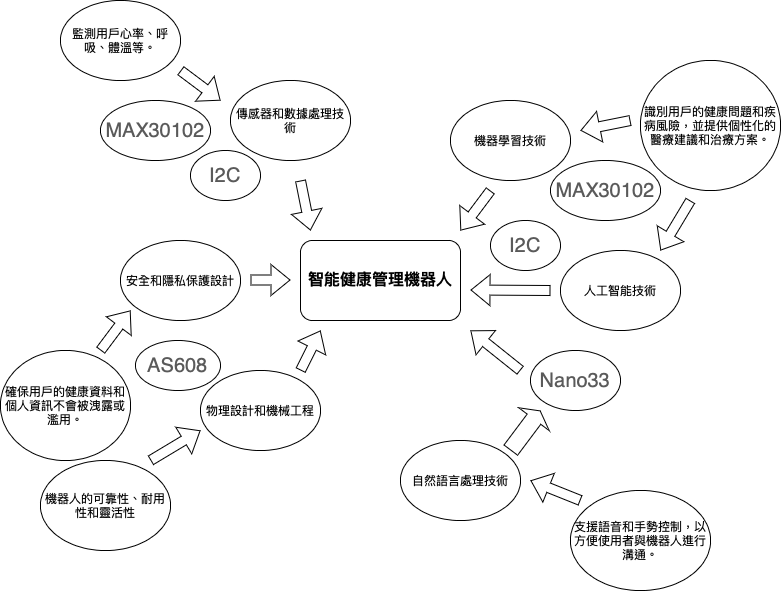

The diagram above was exported from draw.io. Its source (the exported page's mxGraphModel, read from the mxfile embedded in the PNG):
<mxGraphModel dx="954" dy="647" grid="1" gridSize="10" guides="1" tooltips="1" connect="1" arrows="1" fold="1" page="1" pageScale="1" pageWidth="827" pageHeight="1169" math="0" shadow="0">
  <root>
    <mxCell id="0" />
    <mxCell id="1" parent="0" />
    <mxCell id="1rNpzOaQQEq8rPenJiJS-1" value="自然語言處理技術" style="ellipse;whiteSpace=wrap;html=1;" parent="1" vertex="1">
      <mxGeometry x="420" y="480" width="120" height="80" as="geometry" />
    </mxCell>
    <mxCell id="1rNpzOaQQEq8rPenJiJS-2" value="物理設計和機械工程" style="ellipse;whiteSpace=wrap;html=1;" parent="1" vertex="1">
      <mxGeometry x="220" y="410" width="120" height="80" as="geometry" />
    </mxCell>
    <mxCell id="1rNpzOaQQEq8rPenJiJS-3" value="傳感器和數據處理技術" style="ellipse;whiteSpace=wrap;html=1;" parent="1" vertex="1">
      <mxGeometry x="250" y="120" width="120" height="80" as="geometry" />
    </mxCell>
    <mxCell id="1rNpzOaQQEq8rPenJiJS-4" value="機器學習技術" style="ellipse;whiteSpace=wrap;html=1;" parent="1" vertex="1">
      <mxGeometry x="470" y="140" width="120" height="80" as="geometry" />
    </mxCell>
    <mxCell id="1rNpzOaQQEq8rPenJiJS-5" value="安全和隱私保護設計" style="ellipse;whiteSpace=wrap;html=1;" parent="1" vertex="1">
      <mxGeometry x="140" y="280" width="120" height="80" as="geometry" />
    </mxCell>
    <mxCell id="1rNpzOaQQEq8rPenJiJS-6" value="人工智能技術" style="ellipse;whiteSpace=wrap;html=1;" parent="1" vertex="1">
      <mxGeometry x="580" y="290" width="120" height="80" as="geometry" />
    </mxCell>
    <mxCell id="1rNpzOaQQEq8rPenJiJS-7" value="&lt;b&gt;&lt;font style=&quot;font-size: 16px;&quot;&gt;智能健康管理機器人&lt;/font&gt;&lt;/b&gt;" style="rounded=1;whiteSpace=wrap;html=1;" parent="1" vertex="1">
      <mxGeometry x="320" y="280" width="160" height="80" as="geometry" />
    </mxCell>
    <mxCell id="1rNpzOaQQEq8rPenJiJS-10" value="識別用戶的健康問題和疾病風險，並提供個性化的醫療建議和治療方案。" style="ellipse;whiteSpace=wrap;html=1;" parent="1" vertex="1">
      <mxGeometry x="660" y="100" width="140" height="130" as="geometry" />
    </mxCell>
    <mxCell id="1rNpzOaQQEq8rPenJiJS-11" value="" style="shape=flexArrow;endArrow=classic;html=1;rounded=0;" parent="1" edge="1">
      <mxGeometry width="50" height="50" relative="1" as="geometry">
        <mxPoint x="510" y="230" as="sourcePoint" />
        <mxPoint x="480" y="270" as="targetPoint" />
      </mxGeometry>
    </mxCell>
    <mxCell id="1rNpzOaQQEq8rPenJiJS-12" value="" style="shape=flexArrow;endArrow=classic;html=1;rounded=0;" parent="1" edge="1">
      <mxGeometry width="50" height="50" relative="1" as="geometry">
        <mxPoint x="570" y="330" as="sourcePoint" />
        <mxPoint x="490" y="329.5" as="targetPoint" />
      </mxGeometry>
    </mxCell>
    <mxCell id="1rNpzOaQQEq8rPenJiJS-13" value="" style="shape=flexArrow;endArrow=classic;html=1;rounded=0;" parent="1" edge="1">
      <mxGeometry width="50" height="50" relative="1" as="geometry">
        <mxPoint x="650" y="160" as="sourcePoint" />
        <mxPoint x="600" y="170" as="targetPoint" />
      </mxGeometry>
    </mxCell>
    <mxCell id="1rNpzOaQQEq8rPenJiJS-14" value="" style="shape=flexArrow;endArrow=classic;html=1;rounded=0;" parent="1" edge="1">
      <mxGeometry width="50" height="50" relative="1" as="geometry">
        <mxPoint x="710" y="240" as="sourcePoint" />
        <mxPoint x="680" y="290" as="targetPoint" />
        <Array as="points" />
      </mxGeometry>
    </mxCell>
    <mxCell id="1rNpzOaQQEq8rPenJiJS-15" value="監測用戶心率、呼吸、體溫等。" style="ellipse;whiteSpace=wrap;html=1;" parent="1" vertex="1">
      <mxGeometry x="80" y="40" width="120" height="80" as="geometry" />
    </mxCell>
    <mxCell id="1rNpzOaQQEq8rPenJiJS-16" value="" style="shape=flexArrow;endArrow=classic;html=1;rounded=0;" parent="1" edge="1">
      <mxGeometry width="50" height="50" relative="1" as="geometry">
        <mxPoint x="200" y="110" as="sourcePoint" />
        <mxPoint x="240" y="140" as="targetPoint" />
      </mxGeometry>
    </mxCell>
    <mxCell id="1rNpzOaQQEq8rPenJiJS-18" value="" style="shape=flexArrow;endArrow=classic;html=1;rounded=0;" parent="1" edge="1">
      <mxGeometry width="50" height="50" relative="1" as="geometry">
        <mxPoint x="320" y="220" as="sourcePoint" />
        <mxPoint x="330" y="270" as="targetPoint" />
      </mxGeometry>
    </mxCell>
    <mxCell id="1rNpzOaQQEq8rPenJiJS-19" value="支援語音和手勢控制，以方便使用者與機器人進行溝通。" style="ellipse;whiteSpace=wrap;html=1;" parent="1" vertex="1">
      <mxGeometry x="590" y="530" width="140" height="100" as="geometry" />
    </mxCell>
    <mxCell id="1rNpzOaQQEq8rPenJiJS-20" value="" style="shape=flexArrow;endArrow=classic;html=1;rounded=0;" parent="1" edge="1">
      <mxGeometry width="50" height="50" relative="1" as="geometry">
        <mxPoint x="540" y="410" as="sourcePoint" />
        <mxPoint x="490" y="370" as="targetPoint" />
        <Array as="points" />
      </mxGeometry>
    </mxCell>
    <mxCell id="1rNpzOaQQEq8rPenJiJS-21" value="" style="shape=flexArrow;endArrow=classic;html=1;rounded=0;" parent="1" edge="1">
      <mxGeometry width="50" height="50" relative="1" as="geometry">
        <mxPoint x="600" y="540" as="sourcePoint" />
        <mxPoint x="550" y="520" as="targetPoint" />
        <Array as="points" />
      </mxGeometry>
    </mxCell>
    <mxCell id="1rNpzOaQQEq8rPenJiJS-22" value="機器人的可靠性、耐用性和靈活性" style="ellipse;whiteSpace=wrap;html=1;" parent="1" vertex="1">
      <mxGeometry x="60" y="500" width="130" height="90" as="geometry" />
    </mxCell>
    <mxCell id="1rNpzOaQQEq8rPenJiJS-23" value="" style="shape=flexArrow;endArrow=classic;html=1;rounded=0;" parent="1" edge="1">
      <mxGeometry width="50" height="50" relative="1" as="geometry">
        <mxPoint x="320" y="410" as="sourcePoint" />
        <mxPoint x="340" y="370" as="targetPoint" />
        <Array as="points" />
      </mxGeometry>
    </mxCell>
    <mxCell id="1rNpzOaQQEq8rPenJiJS-24" value="" style="shape=flexArrow;endArrow=classic;html=1;rounded=0;" parent="1" edge="1">
      <mxGeometry width="50" height="50" relative="1" as="geometry">
        <mxPoint x="170" y="500" as="sourcePoint" />
        <mxPoint x="220" y="470" as="targetPoint" />
        <Array as="points" />
      </mxGeometry>
    </mxCell>
    <mxCell id="1rNpzOaQQEq8rPenJiJS-25" value="確保用戶的健康資料和個人資訊不會被洩露或濫用。" style="ellipse;whiteSpace=wrap;html=1;" parent="1" vertex="1">
      <mxGeometry x="20" y="390" width="130" height="110" as="geometry" />
    </mxCell>
    <mxCell id="1rNpzOaQQEq8rPenJiJS-26" value="" style="shape=flexArrow;endArrow=classic;html=1;rounded=0;" parent="1" edge="1">
      <mxGeometry width="50" height="50" relative="1" as="geometry">
        <mxPoint x="120" y="390" as="sourcePoint" />
        <mxPoint x="150" y="350" as="targetPoint" />
        <Array as="points" />
      </mxGeometry>
    </mxCell>
    <mxCell id="1rNpzOaQQEq8rPenJiJS-27" value="" style="shape=flexArrow;endArrow=classic;html=1;rounded=0;" parent="1" edge="1">
      <mxGeometry width="50" height="50" relative="1" as="geometry">
        <mxPoint x="270" y="319.5" as="sourcePoint" />
        <mxPoint x="310" y="319.5" as="targetPoint" />
        <Array as="points" />
      </mxGeometry>
    </mxCell>
    <mxCell id="q8A2c9ELZfZmLqnF-RpG-1" value="&lt;p style=&quot;margin: 0px; font-stretch: normal; font-size: 20px; line-height: normal; color: rgb(90, 90, 90);&quot;&gt;Nano33&lt;/p&gt;" style="ellipse;whiteSpace=wrap;html=1;" vertex="1" parent="1">
      <mxGeometry x="550" y="390" width="90" height="60" as="geometry" />
    </mxCell>
    <mxCell id="q8A2c9ELZfZmLqnF-RpG-3" value="" style="shape=flexArrow;endArrow=classic;html=1;rounded=0;width=17;endSize=3.12;" edge="1" parent="1">
      <mxGeometry width="50" height="50" relative="1" as="geometry">
        <mxPoint x="530" y="490" as="sourcePoint" />
        <mxPoint x="560" y="450" as="targetPoint" />
        <Array as="points" />
      </mxGeometry>
    </mxCell>
    <mxCell id="q8A2c9ELZfZmLqnF-RpG-4" value="&lt;p style=&quot;margin: 0px; font-stretch: normal; font-size: 20px; line-height: normal; color: rgb(90, 90, 90);&quot;&gt;MAX30102&lt;/p&gt;" style="ellipse;whiteSpace=wrap;html=1;" vertex="1" parent="1">
      <mxGeometry x="570" y="200" width="110" height="60" as="geometry" />
    </mxCell>
    <mxCell id="q8A2c9ELZfZmLqnF-RpG-5" value="&lt;p style=&quot;margin: 0px; font-stretch: normal; font-size: 20px; line-height: normal; color: rgb(90, 90, 90);&quot;&gt;I2C&lt;/p&gt;" style="ellipse;whiteSpace=wrap;html=1;" vertex="1" parent="1">
      <mxGeometry x="510" y="260" width="70" height="50" as="geometry" />
    </mxCell>
    <mxCell id="q8A2c9ELZfZmLqnF-RpG-6" value="&lt;p style=&quot;margin: 0px; font-stretch: normal; font-size: 20px; line-height: normal; color: rgb(90, 90, 90);&quot;&gt;MAX30102&lt;/p&gt;" style="ellipse;whiteSpace=wrap;html=1;" vertex="1" parent="1">
      <mxGeometry x="120" y="140" width="110" height="60" as="geometry" />
    </mxCell>
    <mxCell id="q8A2c9ELZfZmLqnF-RpG-7" value="&lt;p style=&quot;margin: 0px; font-stretch: normal; font-size: 20px; line-height: normal; color: rgb(90, 90, 90);&quot;&gt;I2C&lt;/p&gt;" style="ellipse;whiteSpace=wrap;html=1;" vertex="1" parent="1">
      <mxGeometry x="210" y="190" width="70" height="50" as="geometry" />
    </mxCell>
    <mxCell id="q8A2c9ELZfZmLqnF-RpG-8" value="&lt;p style=&quot;margin: 0px; font-stretch: normal; font-size: 20px; line-height: normal; color: rgb(90, 90, 90);&quot;&gt;AS608&lt;/p&gt;" style="ellipse;whiteSpace=wrap;html=1;" vertex="1" parent="1">
      <mxGeometry x="155" y="380" width="85" height="50" as="geometry" />
    </mxCell>
  </root>
</mxGraphModel>